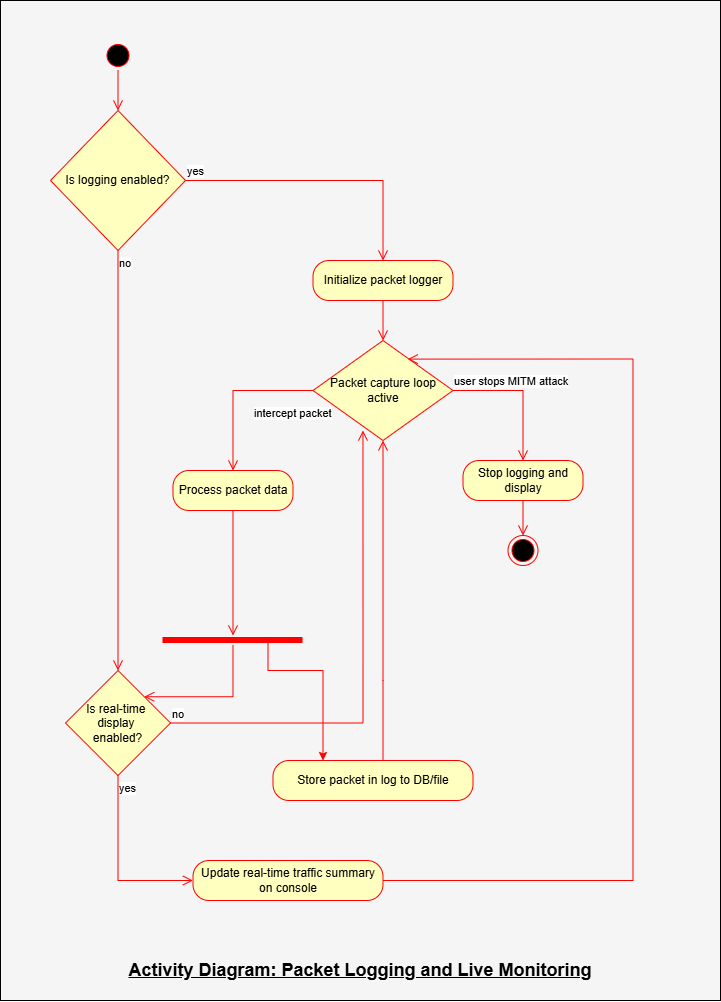

The diagram above was exported from draw.io. Its source (the exported page's mxGraphModel, read from the mxfile embedded in the PNG):
<mxGraphModel dx="1920" dy="1593" grid="1" gridSize="10" guides="1" tooltips="1" connect="1" arrows="1" fold="1" page="1" pageScale="1" pageWidth="850" pageHeight="1100" math="0" shadow="0">
  <root>
    <mxCell id="0" />
    <mxCell id="1" parent="0" />
    <mxCell id="5KQLqw2sGnT_sgolcDPB-56" value="" style="rounded=0;whiteSpace=wrap;html=1;fillColor=#F5F5F5;" vertex="1" parent="1">
      <mxGeometry x="80" y="40" width="720" height="1000" as="geometry" />
    </mxCell>
    <mxCell id="5KQLqw2sGnT_sgolcDPB-26" value="" style="ellipse;html=1;shape=startState;fillColor=#000000;strokeColor=#ff0000;" vertex="1" parent="1">
      <mxGeometry x="182.5" y="80" width="30" height="30" as="geometry" />
    </mxCell>
    <mxCell id="5KQLqw2sGnT_sgolcDPB-27" value="" style="edgeStyle=orthogonalEdgeStyle;html=1;verticalAlign=bottom;endArrow=open;endSize=8;strokeColor=#ff0000;rounded=0;" edge="1" source="5KQLqw2sGnT_sgolcDPB-26" parent="1" target="5KQLqw2sGnT_sgolcDPB-28">
      <mxGeometry relative="1" as="geometry">
        <mxPoint x="197.5" y="170" as="targetPoint" />
      </mxGeometry>
    </mxCell>
    <mxCell id="5KQLqw2sGnT_sgolcDPB-28" value="Is logging enabled?" style="rhombus;whiteSpace=wrap;html=1;fontColor=#000000;fillColor=#ffffc0;strokeColor=#ff0000;" vertex="1" parent="1">
      <mxGeometry x="130" y="150" width="135" height="140" as="geometry" />
    </mxCell>
    <mxCell id="5KQLqw2sGnT_sgolcDPB-29" value="yes" style="edgeStyle=orthogonalEdgeStyle;html=1;align=left;verticalAlign=bottom;endArrow=open;endSize=8;strokeColor=#ff0000;rounded=0;" edge="1" source="5KQLqw2sGnT_sgolcDPB-28" parent="1" target="5KQLqw2sGnT_sgolcDPB-31">
      <mxGeometry x="-1" relative="1" as="geometry">
        <mxPoint x="442.5" y="300" as="targetPoint" />
      </mxGeometry>
    </mxCell>
    <mxCell id="5KQLqw2sGnT_sgolcDPB-30" value="no" style="edgeStyle=orthogonalEdgeStyle;html=1;align=left;verticalAlign=top;endArrow=open;endSize=8;strokeColor=#ff0000;rounded=0;" edge="1" source="5KQLqw2sGnT_sgolcDPB-28" parent="1" target="5KQLqw2sGnT_sgolcDPB-51">
      <mxGeometry x="-1" relative="1" as="geometry">
        <mxPoint x="182.5" y="380" as="targetPoint" />
      </mxGeometry>
    </mxCell>
    <mxCell id="5KQLqw2sGnT_sgolcDPB-31" value="&lt;div&gt;Initialize packet logger&lt;/div&gt;" style="rounded=1;whiteSpace=wrap;html=1;arcSize=40;fontColor=#000000;fillColor=#ffffc0;strokeColor=#ff0000;" vertex="1" parent="1">
      <mxGeometry x="392.5" y="300" width="140" height="40" as="geometry" />
    </mxCell>
    <mxCell id="5KQLqw2sGnT_sgolcDPB-32" value="" style="edgeStyle=orthogonalEdgeStyle;html=1;verticalAlign=bottom;endArrow=open;endSize=8;strokeColor=#ff0000;rounded=0;" edge="1" source="5KQLqw2sGnT_sgolcDPB-31" parent="1" target="5KQLqw2sGnT_sgolcDPB-34">
      <mxGeometry relative="1" as="geometry">
        <mxPoint x="462.5" y="400" as="targetPoint" />
      </mxGeometry>
    </mxCell>
    <mxCell id="5KQLqw2sGnT_sgolcDPB-34" value="Packet capture loop active" style="rhombus;whiteSpace=wrap;html=1;fontColor=#000000;fillColor=#ffffc0;strokeColor=#ff0000;" vertex="1" parent="1">
      <mxGeometry x="392.5" y="380" width="140" height="100" as="geometry" />
    </mxCell>
    <mxCell id="5KQLqw2sGnT_sgolcDPB-35" value="user stops MITM attack" style="edgeStyle=orthogonalEdgeStyle;html=1;align=left;verticalAlign=bottom;endArrow=open;endSize=8;strokeColor=#ff0000;rounded=0;" edge="1" source="5KQLqw2sGnT_sgolcDPB-34" parent="1" target="5KQLqw2sGnT_sgolcDPB-37">
      <mxGeometry x="-1" relative="1" as="geometry">
        <mxPoint x="592.5" y="510" as="targetPoint" />
      </mxGeometry>
    </mxCell>
    <mxCell id="5KQLqw2sGnT_sgolcDPB-36" value="intercept packet" style="edgeStyle=orthogonalEdgeStyle;html=1;align=left;verticalAlign=top;endArrow=open;endSize=8;strokeColor=#ff0000;rounded=0;" edge="1" source="5KQLqw2sGnT_sgolcDPB-34" parent="1" target="5KQLqw2sGnT_sgolcDPB-40">
      <mxGeometry x="-0.2631" y="10" relative="1" as="geometry">
        <mxPoint x="372.5" y="600" as="targetPoint" />
        <mxPoint as="offset" />
      </mxGeometry>
    </mxCell>
    <mxCell id="5KQLqw2sGnT_sgolcDPB-37" value="&lt;div&gt;Stop logging and display&lt;/div&gt;" style="rounded=1;whiteSpace=wrap;html=1;arcSize=40;fontColor=#000000;fillColor=#ffffc0;strokeColor=#ff0000;" vertex="1" parent="1">
      <mxGeometry x="542.5" y="500" width="120" height="40" as="geometry" />
    </mxCell>
    <mxCell id="5KQLqw2sGnT_sgolcDPB-38" value="" style="edgeStyle=orthogonalEdgeStyle;html=1;verticalAlign=bottom;endArrow=open;endSize=8;strokeColor=#ff0000;rounded=0;" edge="1" source="5KQLqw2sGnT_sgolcDPB-37" parent="1" target="5KQLqw2sGnT_sgolcDPB-39">
      <mxGeometry relative="1" as="geometry">
        <mxPoint x="602.5" y="590" as="targetPoint" />
      </mxGeometry>
    </mxCell>
    <mxCell id="5KQLqw2sGnT_sgolcDPB-39" value="" style="ellipse;html=1;shape=endState;fillColor=#000000;strokeColor=#ff0000;" vertex="1" parent="1">
      <mxGeometry x="587.5" y="575" width="30" height="30" as="geometry" />
    </mxCell>
    <mxCell id="5KQLqw2sGnT_sgolcDPB-40" value="Process packet data" style="rounded=1;whiteSpace=wrap;html=1;arcSize=40;fontColor=#000000;fillColor=#ffffc0;strokeColor=#ff0000;" vertex="1" parent="1">
      <mxGeometry x="252.5" y="510" width="120" height="40" as="geometry" />
    </mxCell>
    <mxCell id="5KQLqw2sGnT_sgolcDPB-41" value="" style="edgeStyle=orthogonalEdgeStyle;html=1;verticalAlign=bottom;endArrow=open;endSize=8;strokeColor=#ff0000;rounded=0;" edge="1" source="5KQLqw2sGnT_sgolcDPB-40" parent="1" target="5KQLqw2sGnT_sgolcDPB-44">
      <mxGeometry relative="1" as="geometry">
        <mxPoint x="312.5" y="680" as="targetPoint" />
      </mxGeometry>
    </mxCell>
    <mxCell id="5KQLqw2sGnT_sgolcDPB-48" value="" style="edgeStyle=orthogonalEdgeStyle;rounded=0;orthogonalLoop=1;jettySize=auto;html=1;entryX=0.25;entryY=0;entryDx=0;entryDy=0;exitX=0.75;exitY=0.5;exitDx=0;exitDy=0;exitPerimeter=0;strokeColor=#FF0000;" edge="1" parent="1" source="5KQLqw2sGnT_sgolcDPB-44" target="5KQLqw2sGnT_sgolcDPB-49">
      <mxGeometry relative="1" as="geometry">
        <mxPoint x="442.5" y="780" as="targetPoint" />
        <Array as="points">
          <mxPoint x="347.5" y="710" />
          <mxPoint x="402.5" y="710" />
        </Array>
      </mxGeometry>
    </mxCell>
    <mxCell id="5KQLqw2sGnT_sgolcDPB-44" value="" style="shape=line;html=1;strokeWidth=6;strokeColor=#ff0000;" vertex="1" parent="1">
      <mxGeometry x="242.5" y="675" width="140" height="10" as="geometry" />
    </mxCell>
    <mxCell id="5KQLqw2sGnT_sgolcDPB-45" value="" style="edgeStyle=orthogonalEdgeStyle;html=1;verticalAlign=bottom;endArrow=open;endSize=8;strokeColor=#ff0000;rounded=0;entryX=1;entryY=0;entryDx=0;entryDy=0;" edge="1" source="5KQLqw2sGnT_sgolcDPB-44" parent="1" target="5KQLqw2sGnT_sgolcDPB-51">
      <mxGeometry relative="1" as="geometry">
        <mxPoint x="312.5" y="755" as="targetPoint" />
        <Array as="points">
          <mxPoint x="312.5" y="736" />
        </Array>
      </mxGeometry>
    </mxCell>
    <mxCell id="5KQLqw2sGnT_sgolcDPB-49" value="&lt;div&gt;Store packet in log to DB/file&lt;/div&gt;" style="rounded=1;whiteSpace=wrap;html=1;arcSize=40;fontColor=#000000;fillColor=#ffffc0;strokeColor=#ff0000;" vertex="1" parent="1">
      <mxGeometry x="352.5" y="800" width="200" height="40" as="geometry" />
    </mxCell>
    <mxCell id="5KQLqw2sGnT_sgolcDPB-50" value="" style="edgeStyle=orthogonalEdgeStyle;html=1;verticalAlign=bottom;endArrow=open;endSize=8;strokeColor=#ff0000;rounded=0;entryX=0.5;entryY=1;entryDx=0;entryDy=0;" edge="1" source="5KQLqw2sGnT_sgolcDPB-49" parent="1" target="5KQLqw2sGnT_sgolcDPB-34">
      <mxGeometry relative="1" as="geometry">
        <mxPoint x="422.5" y="880" as="targetPoint" />
        <Array as="points">
          <mxPoint x="462.5" y="720" />
          <mxPoint x="462.5" y="720" />
        </Array>
      </mxGeometry>
    </mxCell>
    <mxCell id="5KQLqw2sGnT_sgolcDPB-51" value="&lt;div&gt;Is real-time&amp;nbsp;&lt;/div&gt;&lt;div&gt;display&amp;nbsp;&lt;/div&gt;&lt;div&gt;enabled?&lt;/div&gt;" style="rhombus;whiteSpace=wrap;html=1;fontColor=#000000;fillColor=#ffffc0;strokeColor=#ff0000;" vertex="1" parent="1">
      <mxGeometry x="145" y="710" width="105" height="105" as="geometry" />
    </mxCell>
    <mxCell id="5KQLqw2sGnT_sgolcDPB-52" value="no" style="edgeStyle=orthogonalEdgeStyle;html=1;align=left;verticalAlign=bottom;endArrow=open;endSize=8;strokeColor=#ff0000;rounded=0;entryX=0.357;entryY=0.9;entryDx=0;entryDy=0;entryPerimeter=0;" edge="1" source="5KQLqw2sGnT_sgolcDPB-51" parent="1" target="5KQLqw2sGnT_sgolcDPB-34">
      <mxGeometry x="-1" relative="1" as="geometry">
        <mxPoint x="337.5" y="605" as="targetPoint" />
      </mxGeometry>
    </mxCell>
    <mxCell id="5KQLqw2sGnT_sgolcDPB-53" value="yes" style="edgeStyle=orthogonalEdgeStyle;html=1;align=left;verticalAlign=top;endArrow=open;endSize=8;strokeColor=#ff0000;rounded=0;entryX=0;entryY=0.5;entryDx=0;entryDy=0;" edge="1" source="5KQLqw2sGnT_sgolcDPB-51" parent="1" target="5KQLqw2sGnT_sgolcDPB-54">
      <mxGeometry x="-1" relative="1" as="geometry">
        <mxPoint x="212.5" y="860" as="targetPoint" />
        <Array as="points">
          <mxPoint x="197.5" y="920" />
        </Array>
      </mxGeometry>
    </mxCell>
    <mxCell id="5KQLqw2sGnT_sgolcDPB-54" value="Update real-time traffic summary on console" style="rounded=1;whiteSpace=wrap;html=1;arcSize=40;fontColor=#000000;fillColor=#ffffc0;strokeColor=#ff0000;" vertex="1" parent="1">
      <mxGeometry x="272.5" y="900" width="190" height="40" as="geometry" />
    </mxCell>
    <mxCell id="5KQLqw2sGnT_sgolcDPB-55" value="" style="edgeStyle=orthogonalEdgeStyle;html=1;verticalAlign=bottom;endArrow=open;endSize=8;strokeColor=#ff0000;rounded=0;entryX=0.677;entryY=0.186;entryDx=0;entryDy=0;entryPerimeter=0;" edge="1" source="5KQLqw2sGnT_sgolcDPB-54" parent="1" target="5KQLqw2sGnT_sgolcDPB-34">
      <mxGeometry relative="1" as="geometry">
        <mxPoint x="622.5" y="770" as="targetPoint" />
        <Array as="points">
          <mxPoint x="712.5" y="920" />
          <mxPoint x="712.5" y="399" />
        </Array>
      </mxGeometry>
    </mxCell>
    <mxCell id="5KQLqw2sGnT_sgolcDPB-57" value="Activity Diagram: Packet Logging and Live Monitoring" style="text;html=1;whiteSpace=wrap;strokeColor=none;fillColor=none;align=center;verticalAlign=middle;rounded=0;fontSize=18;fontStyle=5" vertex="1" parent="1">
      <mxGeometry x="181.25" y="980" width="517.5" height="60" as="geometry" />
    </mxCell>
  </root>
</mxGraphModel>